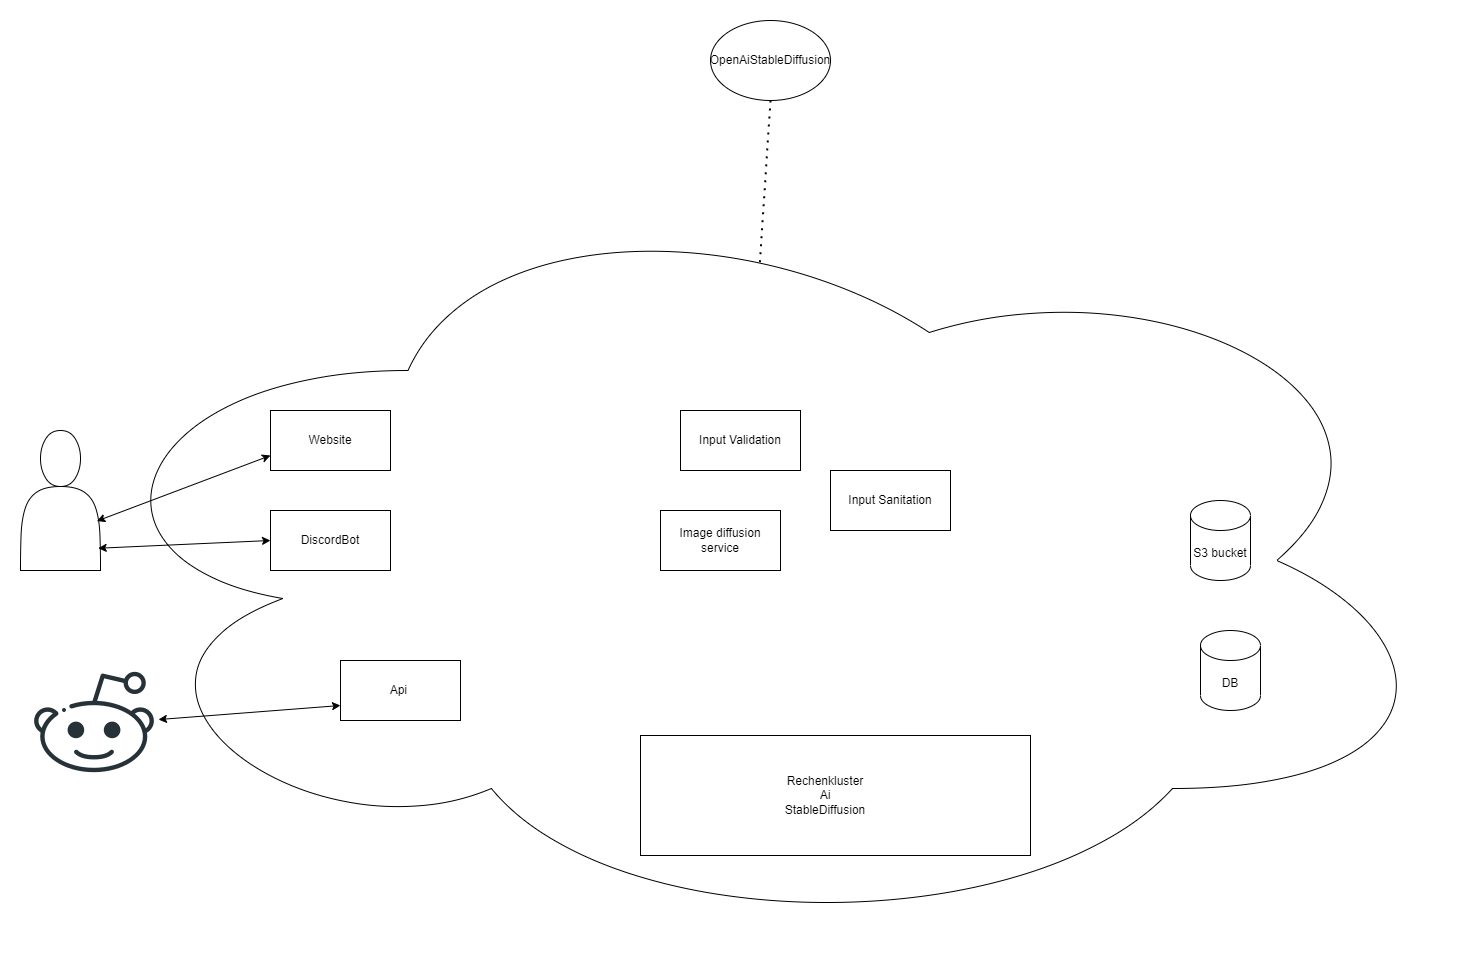

The diagram above was exported from draw.io. Its source (the exported page's mxGraphModel, read from the mxfile embedded in the PNG):
<mxGraphModel dx="2424" dy="2146" grid="1" gridSize="10" guides="1" tooltips="1" connect="1" arrows="1" fold="1" page="1" pageScale="1" pageWidth="827" pageHeight="1169" math="0" shadow="0">
  <root>
    <mxCell id="0" />
    <mxCell id="1" parent="0" />
    <mxCell id="jQemTqp7grLnhRWUzKIH-1" value="" style="ellipse;shape=cloud;whiteSpace=wrap;html=1;" parent="1" vertex="1">
      <mxGeometry x="-30" y="-80" width="1390" height="760" as="geometry" />
    </mxCell>
    <mxCell id="jQemTqp7grLnhRWUzKIH-2" value="" style="rounded=0;whiteSpace=wrap;html=1;" parent="1" vertex="1">
      <mxGeometry x="550" y="475" width="390" height="120" as="geometry" />
    </mxCell>
    <mxCell id="jQemTqp7grLnhRWUzKIH-3" value="Rechenkluster Ai StableDiffusion" style="text;html=1;strokeColor=none;fillColor=none;align=center;verticalAlign=middle;whiteSpace=wrap;rounded=0;" parent="1" vertex="1">
      <mxGeometry x="690" y="510" width="90" height="50" as="geometry" />
    </mxCell>
    <mxCell id="jQemTqp7grLnhRWUzKIH-4" value="S3 bucket" style="shape=cylinder3;whiteSpace=wrap;html=1;boundedLbl=1;backgroundOutline=1;size=15;" parent="1" vertex="1">
      <mxGeometry x="1100" y="240" width="60" height="80" as="geometry" />
    </mxCell>
    <mxCell id="jQemTqp7grLnhRWUzKIH-5" value="DB" style="shape=cylinder3;whiteSpace=wrap;html=1;boundedLbl=1;backgroundOutline=1;size=15;" parent="1" vertex="1">
      <mxGeometry x="1110" y="370" width="60" height="80" as="geometry" />
    </mxCell>
    <mxCell id="jQemTqp7grLnhRWUzKIH-6" value="Image diffusion service" style="rounded=0;whiteSpace=wrap;html=1;" parent="1" vertex="1">
      <mxGeometry x="570" y="250" width="120" height="60" as="geometry" />
    </mxCell>
    <mxCell id="jQemTqp7grLnhRWUzKIH-8" value="Input Sanitation" style="rounded=0;whiteSpace=wrap;html=1;" parent="1" vertex="1">
      <mxGeometry x="740" y="210" width="120" height="60" as="geometry" />
    </mxCell>
    <mxCell id="jQemTqp7grLnhRWUzKIH-11" value="DiscordBot" style="rounded=0;whiteSpace=wrap;html=1;" parent="1" vertex="1">
      <mxGeometry x="180" y="250" width="120" height="60" as="geometry" />
    </mxCell>
    <mxCell id="jQemTqp7grLnhRWUzKIH-12" value="Website" style="rounded=0;whiteSpace=wrap;html=1;" parent="1" vertex="1">
      <mxGeometry x="180" y="150" width="120" height="60" as="geometry" />
    </mxCell>
    <mxCell id="jQemTqp7grLnhRWUzKIH-13" value="Api&amp;nbsp;" style="rounded=0;whiteSpace=wrap;html=1;" parent="1" vertex="1">
      <mxGeometry x="250" y="400" width="120" height="60" as="geometry" />
    </mxCell>
    <mxCell id="jQemTqp7grLnhRWUzKIH-15" value="" style="shape=actor;whiteSpace=wrap;html=1;" parent="1" vertex="1">
      <mxGeometry x="-70" y="170" width="80" height="140" as="geometry" />
    </mxCell>
    <mxCell id="jQemTqp7grLnhRWUzKIH-16" value="" style="endArrow=classic;startArrow=classic;html=1;rounded=0;exitX=0.954;exitY=0.647;exitDx=0;exitDy=0;exitPerimeter=0;entryX=0;entryY=0.75;entryDx=0;entryDy=0;" parent="1" source="jQemTqp7grLnhRWUzKIH-15" target="jQemTqp7grLnhRWUzKIH-12" edge="1">
      <mxGeometry width="50" height="50" relative="1" as="geometry">
        <mxPoint x="-20" y="330" as="sourcePoint" />
        <mxPoint x="30" y="280" as="targetPoint" />
      </mxGeometry>
    </mxCell>
    <mxCell id="jQemTqp7grLnhRWUzKIH-17" value="" style="endArrow=classic;startArrow=classic;html=1;rounded=0;entryX=0;entryY=0.5;entryDx=0;entryDy=0;exitX=0.971;exitY=0.841;exitDx=0;exitDy=0;exitPerimeter=0;" parent="1" source="jQemTqp7grLnhRWUzKIH-15" target="jQemTqp7grLnhRWUzKIH-11" edge="1">
      <mxGeometry width="50" height="50" relative="1" as="geometry">
        <mxPoint x="-40" y="370" as="sourcePoint" />
        <mxPoint x="10" y="320" as="targetPoint" />
      </mxGeometry>
    </mxCell>
    <mxCell id="jQemTqp7grLnhRWUzKIH-18" value="" style="shape=image;html=1;verticalAlign=top;verticalLabelPosition=bottom;labelBackgroundColor=#ffffff;imageAspect=0;aspect=fixed;image=https://cdn4.iconfinder.com/data/icons/social-media-and-logos-12/32/Logo_reddit_robot-128.png" parent="1" vertex="1">
      <mxGeometry x="-60" y="400" width="128" height="128" as="geometry" />
    </mxCell>
    <mxCell id="jQemTqp7grLnhRWUzKIH-19" value="" style="endArrow=classic;startArrow=classic;html=1;rounded=0;entryX=0;entryY=0.75;entryDx=0;entryDy=0;" parent="1" source="jQemTqp7grLnhRWUzKIH-18" target="jQemTqp7grLnhRWUzKIH-13" edge="1">
      <mxGeometry width="50" height="50" relative="1" as="geometry">
        <mxPoint x="40" y="550" as="sourcePoint" />
        <mxPoint x="90" y="500" as="targetPoint" />
      </mxGeometry>
    </mxCell>
    <mxCell id="jQemTqp7grLnhRWUzKIH-23" value="OpenAiStableDiffusion" style="ellipse;whiteSpace=wrap;html=1;" parent="1" vertex="1">
      <mxGeometry x="620" y="-240" width="120" height="80" as="geometry" />
    </mxCell>
    <mxCell id="jQemTqp7grLnhRWUzKIH-24" value="" style="endArrow=none;dashed=1;html=1;dashPattern=1 3;strokeWidth=2;rounded=0;exitX=0.5;exitY=1;exitDx=0;exitDy=0;entryX=0.503;entryY=0.112;entryDx=0;entryDy=0;entryPerimeter=0;" parent="1" source="jQemTqp7grLnhRWUzKIH-23" target="jQemTqp7grLnhRWUzKIH-1" edge="1">
      <mxGeometry width="50" height="50" relative="1" as="geometry">
        <mxPoint x="690" as="sourcePoint" />
        <mxPoint x="740" y="-50" as="targetPoint" />
      </mxGeometry>
    </mxCell>
    <mxCell id="jQemTqp7grLnhRWUzKIH-29" value="Input Validation" style="rounded=0;whiteSpace=wrap;html=1;" parent="1" vertex="1">
      <mxGeometry x="590" y="150" width="120" height="60" as="geometry" />
    </mxCell>
  </root>
</mxGraphModel>